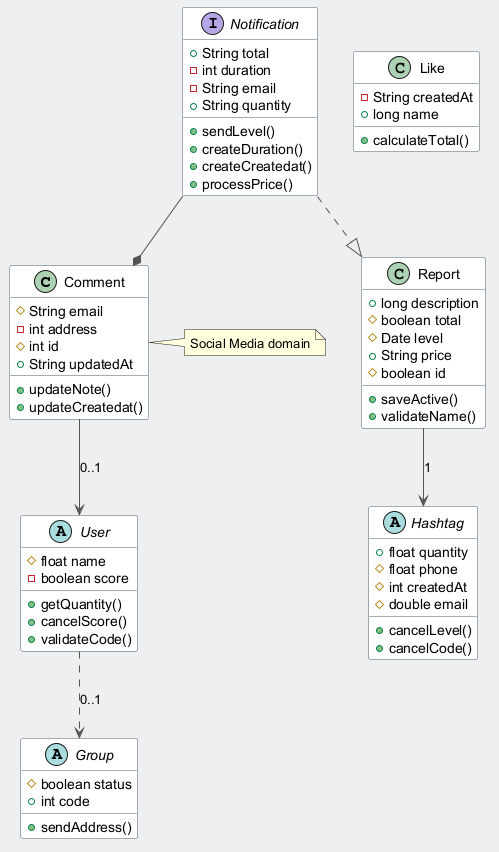

The diagram above was rendered by PlantUML. Its source (embedded in the PNG):
@startuml
skinparam backgroundColor #ECEFF1
skinparam classBackgroundColor #FFFFFF
skinparam classBorderColor #455A64
skinparam ArrowColor #555555
class Comment {
  #String email
  -int address
  #int id
  +String updatedAt
  +updateNote()
  +updateCreatedat()
}
class Like {
  -String createdAt
  +long name
  +calculateTotal()
}
abstract class User {
  #float name
  -boolean score
  +getQuantity()
  +cancelScore()
  +validateCode()
}
abstract class Group {
  #boolean status
  +int code
  +sendAddress()
}
abstract class Hashtag {
  +float quantity
  #float phone
  #int createdAt
  #double email
  +cancelLevel()
  +cancelCode()
}
class Report {
  +long description
  #boolean total
  #Date level
  +String price
  #boolean id
  +saveActive()
  +validateName()
}
interface Notification {
  +String total
  -int duration
  -String email
  +String quantity
  +sendLevel()
  +createDuration()
  +createCreatedat()
  +processPrice()
}
Notification --* Comment
User ..> Group : "0..1"
Notification ..|> Report
Report --> Hashtag : "1"
Comment --> User : "0..1"
note right of Comment : Social Media domain
@enduml